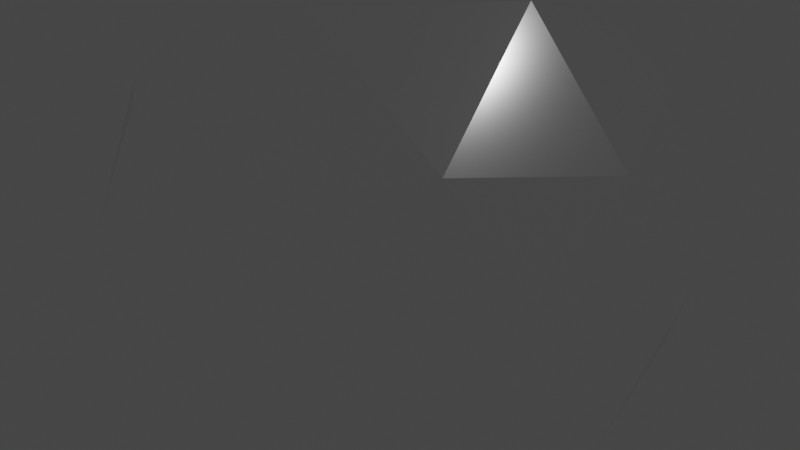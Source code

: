 # Source: blend.blend  (saved by Blender 3.3.6; exported with 4.5.12 LTS)
import bpy
from mathutils import Matrix  # noqa: F401  (used for matrix-valued properties, if any)

bpy.ops.wm.read_factory_settings(use_empty=True)
scene = bpy.context.scene
scene.name = 'Scene'

# ---- collections
col_collection = bpy.data.collections.new('Collection'); scene.collection.children.link(col_collection)

# ---- materials (node trees are filled in below, after node groups)
mat_x = bpy.data.materials.new('金属')
mat_x.use_transparent_shadow = False

# ---- material node trees
mat_x.use_nodes = True; mat_x.node_tree.nodes.clear()
_N = mat_x.node_tree.nodes; _L = mat_x.node_tree.links
n0 = _N.new('ShaderNodeBsdfPrincipled'); n0.name = 'Principled BSDF'; n0.location = (10, 300)
n0.distribution = 'GGX'
n0.subsurface_method = 'RANDOM_WALK_SKIN'
n0.inputs[0].default_value = (1.0, 1.0, 1.0, 1.0)
n0.inputs[1].default_value = 1.0
n0.inputs[2].default_value = 0.1
n0.inputs[3].default_value = 1.45
n0.inputs[18].default_value = 0.5
n0.inputs[27].default_value = (0.0, 0.0, 0.0, 1.0)
n0.inputs[28].default_value = 1.0
n1 = _N.new('ShaderNodeOutputMaterial'); n1.name = 'Material Output'; n1.location = (300, 300)
_L.new(n0.outputs[0], n1.inputs[0])
n1.is_active_output = True

# ---- world
world_world = bpy.data.worlds.new('World'); scene.world = world_world
world_world.use_nodes = True; world_world.node_tree.nodes.clear()
_N = world_world.node_tree.nodes; _L = world_world.node_tree.links
n0 = _N.new('ShaderNodeOutputWorld'); n0.name = 'World Output'; n0.location = (300, 300)
n1 = _N.new('ShaderNodeBackground'); n1.name = 'Background'; n1.location = (10, 300)
n1.inputs[0].default_value = (0.05088, 0.05088, 0.05088, 1.0)
_L.new(n1.outputs[0], n0.inputs[0])
n0.is_active_output = True
world_world.color = (0.05088, 0.05088, 0.05088)
world_world.use_sun_shadow = False
world_world.sun_shadow_jitter_overblur = 0.0

# ---- cameras
cam_camera = bpy.data.cameras.new('Camera')
cam_camera.clip_end = 100.0
cam_camera.ortho_scale = 7.314

# ---- lights
light_light = bpy.data.lights.new('Light', 'POINT')
light_light.transmission_factor = 0.0
light_light.energy = 1000.0
light_light.shadow_soft_size = 0.1
light_light.shadow_maximum_resolution = 0.006
light_light.use_absolute_resolution = True

# ---- meshes
me_x = bpy.data.meshes.new('棱角球')
me_x.from_pydata([(0.0, 0.0, -3.0), (2.171, -1.577, -1.342), (-0.8292, -2.552, -1.342), (-2.683, 0.0, -1.342), (-0.8292, 2.552, -1.342), (2.171, 1.577, -1.342), (0.8292, -2.552, 1.342), (-2.171, -1.577, 1.342), (-2.171, 1.577, 1.342), (0.8292, 2.552, 1.342), (2.683, 0.0, 1.342), (0.0, 0.0, 3.0), (-0.4874, -1.5, -2.552), (1.276, -0.927, -2.552), (0.7886, -2.427, -1.577), (2.552, 0.0, -1.577), (1.276, 0.927, -2.552), (-1.577, 0.0, -2.552), (-2.065, -1.5, -1.577), (-0.4874, 1.5, -2.552), (-2.065, 1.5, -1.577), (0.7886, 2.427, -1.577), (2.853, -0.927, 0.0), (2.853, 0.927, 0.0), (0.0, -3.0, 0.0), (1.763, -2.427, 0.0), (-2.853, -0.927, 0.0), (-1.763, -2.427, 0.0), (-1.763, 2.427, 0.0), (-2.853, 0.927, 0.0), (1.763, 2.427, 0.0), (0.0, 3.0, 0.0), (2.065, -1.5, 1.577), (-0.7886, -2.427, 1.577), (-2.552, 0.0, 1.577), (-0.7886, 2.427, 1.577), (2.065, 1.5, 1.577), (0.4874, -1.5, 2.552), (1.577, 0.0, 2.552), (-1.276, -0.927, 2.552), (-1.276, 0.927, 2.552), (0.4874, 1.5, 2.552)], [], [(0, 13, 12), (1, 13, 15), (0, 12, 17), (0, 17, 19), (0, 19, 16), (1, 15, 22), (2, 14, 24), (3, 18, 26), (4, 20, 28), (5, 21, 30), (1, 22, 25), (2, 24, 27), (3, 26, 29), (4, 28, 31), (5, 30, 23), (6, 32, 37), (7, 33, 39), (8, 34, 40), (9, 35, 41), (10, 36, 38), (38, 41, 11), (38, 36, 41), (36, 9, 41), (41, 40, 11), (41, 35, 40), (35, 8, 40), (40, 39, 11), (40, 34, 39), (34, 7, 39), (39, 37, 11), (39, 33, 37), (33, 6, 37), (37, 38, 11), (37, 32, 38), (32, 10, 38), (23, 36, 10), (23, 30, 36), (30, 9, 36), (31, 35, 9), (31, 28, 35), (28, 8, 35), (29, 34, 8), (29, 26, 34), (26, 7, 34), (27, 33, 7), (27, 24, 33), (24, 6, 33), (25, 32, 6), (25, 22, 32), (22, 10, 32), (30, 31, 9), (30, 21, 31), (21, 4, 31), (28, 29, 8), (28, 20, 29), (20, 3, 29), (26, 27, 7), (26, 18, 27), (18, 2, 27), (24, 25, 6), (24, 14, 25), (14, 1, 25), (22, 23, 10), (22, 15, 23), (15, 5, 23), (16, 21, 5), (16, 19, 21), (19, 4, 21), (19, 20, 4), (19, 17, 20), (17, 3, 20), (17, 18, 3), (17, 12, 18), (12, 2, 18), (15, 16, 5), (15, 13, 16), (13, 0, 16), (12, 14, 2), (12, 13, 14), (13, 1, 14)])
_uv = me_x.uv_layers.new(name='UV 贴图')
_uv.uv.foreach_set('vector', [0.1818, 0.0, 0.2273, 0.07873, 0.1364, 0.07873, 0.2727, 0.1575, 0.3182, 0.07873, 0.3636, 0.1575, 0.9091, 0.0, 0.9545, 0.07873, 0.8636, 0.07873, 0.7273, 0.0, 0.7727, 0.07873, 0.6818, 0.07873, 0.5455, 0.0, 0.5909, 0.07873, 0.5, 0.07873, 0.2727, 0.1575, 0.3636, 0.1575, 0.3182, 0.2362, 0.09091, 0.1575, 0.1818, 0.1575, 0.1364, 0.2362, 0.8182, 0.1575, 0.9091, 0.1575, 0.8636, 0.2362, 0.6364, 0.1575, 0.7273, 0.1575, 0.6818, 0.2362, 0.4545, 0.1575, 0.5455, 0.1575, 0.5, 0.2362, 0.2727, 0.1575, 0.3182, 0.2362, 0.2273, 0.2362, 0.09091, 0.1575, 0.1364, 0.2362, 0.04546, 0.2362, 0.8182, 0.1575, 0.8636, 0.2362, 0.7727, 0.2362, 0.6364, 0.1575, 0.6818, 0.2362, 0.5909, 0.2362, 0.4545, 0.1575, 0.5, 0.2362, 0.4091, 0.2362, 0.1818, 0.3149, 0.2727, 0.3149, 0.2273, 0.3937, 0.0, 0.3149, 0.09091, 0.3149, 0.04546, 0.3937, 0.7273, 0.3149, 0.8182, 0.3149, 0.7727, 0.3937, 0.5455, 0.3149, 0.6364, 0.3149, 0.5909, 0.3937, 0.3636, 0.3149, 0.4545, 0.3149, 0.4091, 0.3937, 0.4091, 0.3937, 0.5, 0.3937, 0.4545, 0.4724, 0.4091, 0.3937, 0.4545, 0.3149, 0.5, 0.3937, 0.4545, 0.3149, 0.5455, 0.3149, 0.5, 0.3937, 0.5909, 0.3937, 0.6818, 0.3937, 0.6364, 0.4724, 0.5909, 0.3937, 0.6364, 0.3149, 0.6818, 0.3937, 0.6364, 0.3149, 0.7273, 0.3149, 0.6818, 0.3937, 0.7727, 0.3937, 0.8636, 0.3937, 0.8182, 0.4724, 0.7727, 0.3937, 0.8182, 0.3149, 0.8636, 0.3937, 0.8182, 0.3149, 0.9091, 0.3149, 0.8636, 0.3937, 0.04546, 0.3937, 0.1364, 0.3937, 0.09091, 0.4724, 0.04546, 0.3937, 0.09091, 0.3149, 0.1364, 0.3937, 0.09091, 0.3149, 0.1818, 0.3149, 0.1364, 0.3937, 0.2273, 0.3937, 0.3182, 0.3937, 0.2727, 0.4724, 0.2273, 0.3937, 0.2727, 0.3149, 0.3182, 0.3937, 0.2727, 0.3149, 0.3636, 0.3149, 0.3182, 0.3937, 0.4091, 0.2362, 0.4545, 0.3149, 0.3636, 0.3149, 0.4091, 0.2362, 0.5, 0.2362, 0.4545, 0.3149, 0.5, 0.2362, 0.5455, 0.3149, 0.4545, 0.3149, 0.5909, 0.2362, 0.6364, 0.3149, 0.5455, 0.3149, 0.5909, 0.2362, 0.6818, 0.2362, 0.6364, 0.3149, 0.6818, 0.2362, 0.7273, 0.3149, 0.6364, 0.3149, 0.7727, 0.2362, 0.8182, 0.3149, 0.7273, 0.3149, 0.7727, 0.2362, 0.8636, 0.2362, 0.8182, 0.3149, 0.8636, 0.2362, 0.9091, 0.3149, 0.8182, 0.3149, 0.04546, 0.2362, 0.09091, 0.3149, 0.0, 0.3149, 0.04546, 0.2362, 0.1364, 0.2362, 0.09091, 0.3149, 0.1364, 0.2362, 0.1818, 0.3149, 0.09091, 0.3149, 0.2273, 0.2362, 0.2727, 0.3149, 0.1818, 0.3149, 0.2273, 0.2362, 0.3182, 0.2362, 0.2727, 0.3149, 0.3182, 0.2362, 0.3636, 0.3149, 0.2727, 0.3149, 0.5, 0.2362, 0.5909, 0.2362, 0.5455, 0.3149, 0.5, 0.2362, 0.5455, 0.1575, 0.5909, 0.2362, 0.5455, 0.1575, 0.6364, 0.1575, 0.5909, 0.2362, 0.6818, 0.2362, 0.7727, 0.2362, 0.7273, 0.3149, 0.6818, 0.2362, 0.7273, 0.1575, 0.7727, 0.2362, 0.7273, 0.1575, 0.8182, 0.1575, 0.7727, 0.2362, 0.8636, 0.2362, 0.9545, 0.2362, 0.9091, 0.3149, 0.8636, 0.2362, 0.9091, 0.1575, 0.9545, 0.2362, 0.9091, 0.1575, 1.0, 0.1575, 0.9545, 0.2362, 0.1364, 0.2362, 0.2273, 0.2362, 0.1818, 0.3149, 0.1364, 0.2362, 0.1818, 0.1575, 0.2273, 0.2362, 0.1818, 0.1575, 0.2727, 0.1575, 0.2273, 0.2362, 0.3182, 0.2362, 0.4091, 0.2362, 0.3636, 0.3149, 0.3182, 0.2362, 0.3636, 0.1575, 0.4091, 0.2362, 0.3636, 0.1575, 0.4545, 0.1575, 0.4091, 0.2362, 0.5, 0.07873, 0.5455, 0.1575, 0.4545, 0.1575, 0.5, 0.07873, 0.5909, 0.07873, 0.5455, 0.1575, 0.5909, 0.07873, 0.6364, 0.1575, 0.5455, 0.1575, 0.6818, 0.07873, 0.7273, 0.1575, 0.6364, 0.1575, 0.6818, 0.07873, 0.7727, 0.07873, 0.7273, 0.1575, 0.7727, 0.07873, 0.8182, 0.1575, 0.7273, 0.1575, 0.8636, 0.07873, 0.9091, 0.1575, 0.8182, 0.1575, 0.8636, 0.07873, 0.9545, 0.07873, 0.9091, 0.1575, 0.9545, 0.07873, 1.0, 0.1575, 0.9091, 0.1575, 0.3636, 0.1575, 0.4091, 0.07873, 0.4545, 0.1575, 0.3636, 0.1575, 0.3182, 0.07873, 0.4091, 0.07873, 0.3182, 0.07873, 0.3636, 0.0, 0.4091, 0.07873, 0.1364, 0.07873, 0.1818, 0.1575, 0.09091, 0.1575, 0.1364, 0.07873, 0.2273, 0.07873, 0.1818, 0.1575, 0.2273, 0.07873, 0.2727, 0.1575, 0.1818, 0.1575])
me_x.materials.append(mat_x)
me_x.update()

# ---- objects
ob_light = bpy.data.objects.new('Light', light_light)
ob_camera = bpy.data.objects.new('Camera', cam_camera)
ob_x = bpy.data.objects.new('棱角球', me_x)

# ---- transforms, parenting, visibility, modifiers, constraints
ob_light.location = (4.076, 1.005, 5.904)
ob_light.rotation_euler = (0.6503, 0.05522, 1.866)
ob_light.lock_rotations_4d = False
ob_light.empty_display_type = 'ARROWS'
ob_light.color = (0.0, 0.0, 0.0, 0.0)
ob_light.lineart.crease_threshold = 0.0
ob_camera.location = (7.359, -6.926, 4.958)
ob_camera.rotation_euler = (1.109, 0.0, 0.8149)
ob_camera.lock_rotations_4d = False
ob_camera.empty_display_type = 'ARROWS'
ob_camera.color = (0.0, 0.0, 0.0, 0.0)
ob_camera.display_type = 'WIRE'
ob_camera.lineart.crease_threshold = 0.0
ob_x.location = (0.0, 0.0, 0.0)

# ---- collection membership
col_collection.objects.link(ob_light)
col_collection.objects.link(ob_camera)
col_collection.objects.link(ob_x)

# ---- scene / render settings (as saved in the file)
scene.camera = ob_camera
scene.frame_start = 1; scene.frame_end = 250; scene.frame_set(1)
scene.render.engine = 'BLENDER_EEVEE_NEXT'
scene.cycles.sampling_pattern = 'TABULATED_SOBOL'
scene.cycles.use_light_tree = False
scene.view_settings.view_transform = 'Filmic'
bpy.context.view_layer.update()

